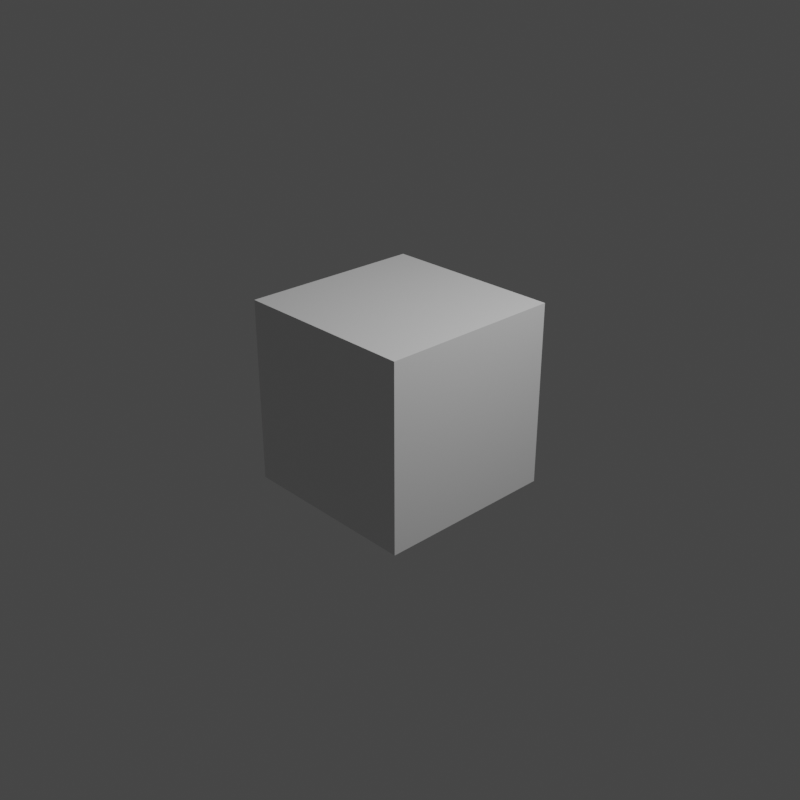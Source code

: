 # Source: create_click.blend  (saved by Blender 2.83.19; exported with 4.5.12 LTS)
import bpy
from mathutils import Matrix  # noqa: F401  (used for matrix-valued properties, if any)

bpy.ops.wm.read_factory_settings(use_empty=True)
scene = bpy.context.scene
scene.name = 'Scene'

# ---- collections
col_collection = bpy.data.collections.new('Collection'); scene.collection.children.link(col_collection)

# ---- materials (node trees are filled in below, after node groups)
mat_material = bpy.data.materials.new('Material')
mat_material.alpha_threshold = 0.0
mat_material.use_transparent_shadow = False
mat_material.line_color = (0.0, 0.0, 0.0, 1.0)

# ---- material node trees
mat_material.use_nodes = True; mat_material.node_tree.nodes.clear()
_N = mat_material.node_tree.nodes; _L = mat_material.node_tree.links
n0 = _N.new('ShaderNodeOutputMaterial'); n0.name = 'Material Output'; n0.location = (300, 300)
n1 = _N.new('ShaderNodeBsdfPrincipled'); n1.name = 'Principled BSDF'; n1.location = (10, 300)
n1.distribution = 'GGX'
n1.subsurface_method = 'BURLEY'
n1.inputs[2].default_value = 0.4
n1.inputs[3].default_value = 1.45
n1.inputs[27].default_value = (0.0, 0.0, 0.0, 1.0)
n1.inputs[28].default_value = 1.0
_L.new(n1.outputs[0], n0.inputs[0])
n0.is_active_output = True

# ---- world
world_world = bpy.data.worlds.new('World'); scene.world = world_world
world_world.use_nodes = True; world_world.node_tree.nodes.clear()
_N = world_world.node_tree.nodes; _L = world_world.node_tree.links
n0 = _N.new('ShaderNodeOutputWorld'); n0.name = 'World Output'; n0.location = (300, 300)
n1 = _N.new('ShaderNodeBackground'); n1.name = 'Background'; n1.location = (10, 300)
n1.inputs[0].default_value = (0.05088, 0.05088, 0.05088, 1.0)
_L.new(n1.outputs[0], n0.inputs[0])
n0.is_active_output = True
world_world.color = (0.05088, 0.05088, 0.05088)
world_world.use_sun_shadow = False
world_world.sun_shadow_jitter_overblur = 0.0

# ---- cameras
cam_camera = bpy.data.cameras.new('Camera')
cam_camera.clip_end = 100.0
cam_camera.ortho_scale = 7.314

# ---- lights
light_light = bpy.data.lights.new('Light', 'POINT')
light_light.transmission_factor = 0.0
light_light.energy = 1000.0
light_light.shadow_soft_size = 0.1
light_light.shadow_maximum_resolution = 0.006
light_light.use_absolute_resolution = True

# ---- meshes
me_cube = bpy.data.meshes.new('Cube')
me_cube.from_pydata([(1.0, 1.0, 1.0), (1.0, 1.0, -1.0), (1.0, -1.0, 1.0), (1.0, -1.0, -1.0), (-1.0, 1.0, 1.0), (-1.0, 1.0, -1.0), (-1.0, -1.0, 1.0), (-1.0, -1.0, -1.0)], [], [(0, 4, 6, 2), (3, 2, 6, 7), (7, 6, 4, 5), (5, 1, 3, 7), (1, 0, 2, 3), (5, 4, 0, 1)])
_uv = me_cube.uv_layers.new(name='UVMap')
_uv.uv.foreach_set('vector', [0.625, 0.5, 0.875, 0.5, 0.875, 0.75, 0.625, 0.75, 0.375, 0.75, 0.625, 0.75, 0.625, 1.0, 0.375, 1.0, 0.375, 0.0, 0.625, 0.0, 0.625, 0.25, 0.375, 0.25, 0.125, 0.5, 0.375, 0.5, 0.375, 0.75, 0.125, 0.75, 0.375, 0.5, 0.625, 0.5, 0.625, 0.75, 0.375, 0.75, 0.375, 0.25, 0.625, 0.25, 0.625, 0.5, 0.375, 0.5])
me_cube.materials.append(mat_material)
me_cube.use_remesh_preserve_volume = False
me_cube.use_remesh_preserve_attributes = False
me_cube.use_mirror_vertex_groups = False
me_cube.update()

# ---- objects
ob_cube = bpy.data.objects.new('Cube', me_cube)
ob_light = bpy.data.objects.new('Light', light_light)
ob_camera = bpy.data.objects.new('Camera', cam_camera)

# ---- transforms, parenting, visibility, modifiers, constraints
ob_cube.location = (0.0, 0.0, 0.0)
ob_cube.lock_rotations_4d = False
ob_cube.empty_display_type = 'ARROWS'
ob_cube.lineart.crease_threshold = 0.0
ob_light.location = (4.076, 1.005, 5.904)
ob_light.rotation_euler = (0.6503, 0.05522, 1.866)
ob_light.lock_rotations_4d = False
ob_light.empty_display_type = 'ARROWS'
ob_light.color = (0.0, 0.0, 0.0, 0.0)
ob_light.lineart.crease_threshold = 0.0
ob_camera.location = (7.359, -6.926, 4.958)
ob_camera.rotation_euler = (1.109, 0.0, 0.8149)
ob_camera.lock_rotations_4d = False
ob_camera.empty_display_type = 'ARROWS'
ob_camera.color = (0.0, 0.0, 0.0, 0.0)
ob_camera.display_type = 'WIRE'
ob_camera.lineart.crease_threshold = 0.0

# ---- collection membership
col_collection.objects.link(ob_cube)
col_collection.objects.link(ob_light)
col_collection.objects.link(ob_camera)

# ---- scene / render settings (as saved in the file)
scene.camera = ob_camera
scene.frame_start = 1; scene.frame_end = 110; scene.frame_set(62)
scene.render.engine = 'BLENDER_EEVEE_NEXT'
scene.render.image_settings.file_format = 'FFMPEG'
scene.render.image_settings.color_mode = 'RGB'
scene.render.resolution_x = 512
scene.render.resolution_y = 512
scene.render.fps = 3
scene.render.fps_base = 0.1
scene.cycles.use_denoising = False
scene.cycles.samples = 128
scene.cycles.sampling_pattern = 'TABULATED_SOBOL'
scene.cycles.use_adaptive_sampling = False
scene.cycles.use_light_tree = False
scene.view_settings.view_transform = 'Filmic'
bpy.context.view_layer.update()
